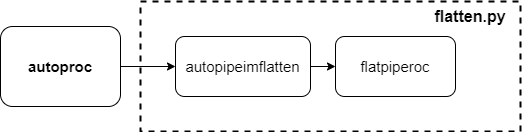

The diagram above was exported from draw.io. Its source (the exported page's mxGraphModel, read from the mxfile embedded in the PNG):
<mxGraphModel dx="1038" dy="547" grid="1" gridSize="10" guides="1" tooltips="1" connect="1" arrows="1" fold="1" page="1" pageScale="1" pageWidth="850" pageHeight="1100" math="0" shadow="0">
  <root>
    <mxCell id="0" />
    <mxCell id="1" parent="0" />
    <mxCell id="PvY1ItSV-eBDpSU2R0uQ-2" style="edgeStyle=orthogonalEdgeStyle;rounded=0;orthogonalLoop=1;jettySize=auto;html=1;exitX=1;exitY=0.5;exitDx=0;exitDy=0;" edge="1" parent="1" source="PvY1ItSV-eBDpSU2R0uQ-3" target="PvY1ItSV-eBDpSU2R0uQ-5">
      <mxGeometry relative="1" as="geometry" />
    </mxCell>
    <mxCell id="PvY1ItSV-eBDpSU2R0uQ-3" value="&lt;font style=&quot;font-size: 15px&quot;&gt;autopipeimflatten&lt;/font&gt;" style="rounded=1;whiteSpace=wrap;html=1;" vertex="1" parent="1">
      <mxGeometry x="295" y="80" width="135" height="60" as="geometry" />
    </mxCell>
    <mxCell id="PvY1ItSV-eBDpSU2R0uQ-5" value="&lt;font style=&quot;font-size: 15px&quot;&gt;flatpiperoc&lt;/font&gt;" style="rounded=1;whiteSpace=wrap;html=1;" vertex="1" parent="1">
      <mxGeometry x="455" y="80" width="120" height="60" as="geometry" />
    </mxCell>
    <mxCell id="PvY1ItSV-eBDpSU2R0uQ-16" style="edgeStyle=orthogonalEdgeStyle;rounded=0;orthogonalLoop=1;jettySize=auto;html=1;exitX=1;exitY=0.5;exitDx=0;exitDy=0;entryX=0;entryY=0.5;entryDx=0;entryDy=0;" edge="1" parent="1" source="PvY1ItSV-eBDpSU2R0uQ-9" target="PvY1ItSV-eBDpSU2R0uQ-3">
      <mxGeometry relative="1" as="geometry" />
    </mxCell>
    <mxCell id="PvY1ItSV-eBDpSU2R0uQ-9" value="&lt;font style=&quot;font-size: 15px&quot;&gt;&lt;b&gt;autoproc&lt;/b&gt;&lt;/font&gt;" style="rounded=1;whiteSpace=wrap;html=1;" vertex="1" parent="1">
      <mxGeometry x="120" y="70" width="120" height="80" as="geometry" />
    </mxCell>
    <mxCell id="PvY1ItSV-eBDpSU2R0uQ-14" value="&lt;font style=&quot;font-size: 16px&quot;&gt;&lt;b&gt;flatten.py&lt;/b&gt;&lt;/font&gt;" style="text;html=1;strokeColor=none;fillColor=none;align=center;verticalAlign=middle;whiteSpace=wrap;rounded=0;" vertex="1" parent="1">
      <mxGeometry x="540" y="50" width="100" height="20" as="geometry" />
    </mxCell>
    <mxCell id="PvY1ItSV-eBDpSU2R0uQ-15" value="" style="rounded=0;whiteSpace=wrap;html=1;dashed=1;fillColor=none;strokeWidth=2;" vertex="1" parent="1">
      <mxGeometry x="260" y="45" width="380" height="130" as="geometry" />
    </mxCell>
  </root>
</mxGraphModel>